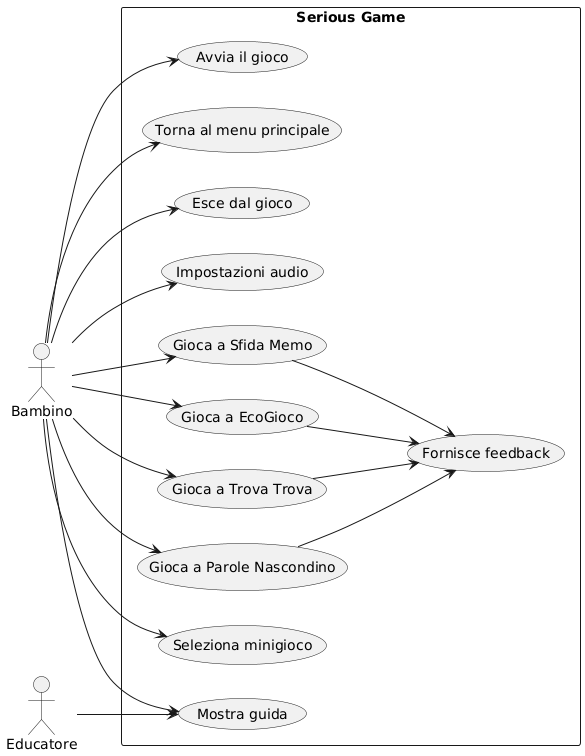

The diagram above was rendered by PlantUML. Its source (embedded in the PNG):
@startuml
left to right direction
skinparam packageStyle rectangle

actor Bambino
actor Educatore

rectangle "Serious Game" {
    usecase "Avvia il gioco" as UC1
    usecase "Seleziona minigioco" as UC2
    usecase "Gioca a Parole Nascondino" as UC3
    usecase "Gioca a Trova Trova" as UC4
    usecase "Gioca a EcoGioco" as UC5
    usecase "Gioca a Sfida Memo" as UC6
    usecase "Fornisce feedback" as UC7
    usecase "Impostazioni audio" as UC8
    usecase "Mostra guida" as UC9
    usecase "Esce dal gioco" as UC10
    usecase "Torna al menu principale" as UC11
}

Bambino --> UC1
Bambino --> UC2
Bambino --> UC3
Bambino --> UC4
Bambino --> UC5
Bambino --> UC6
Bambino --> UC8
Bambino --> UC10
Bambino --> UC11
Bambino --> UC9

UC3 --> UC7
UC4 --> UC7
UC5 --> UC7
UC6 --> UC7

Educatore --> UC9
@enduml